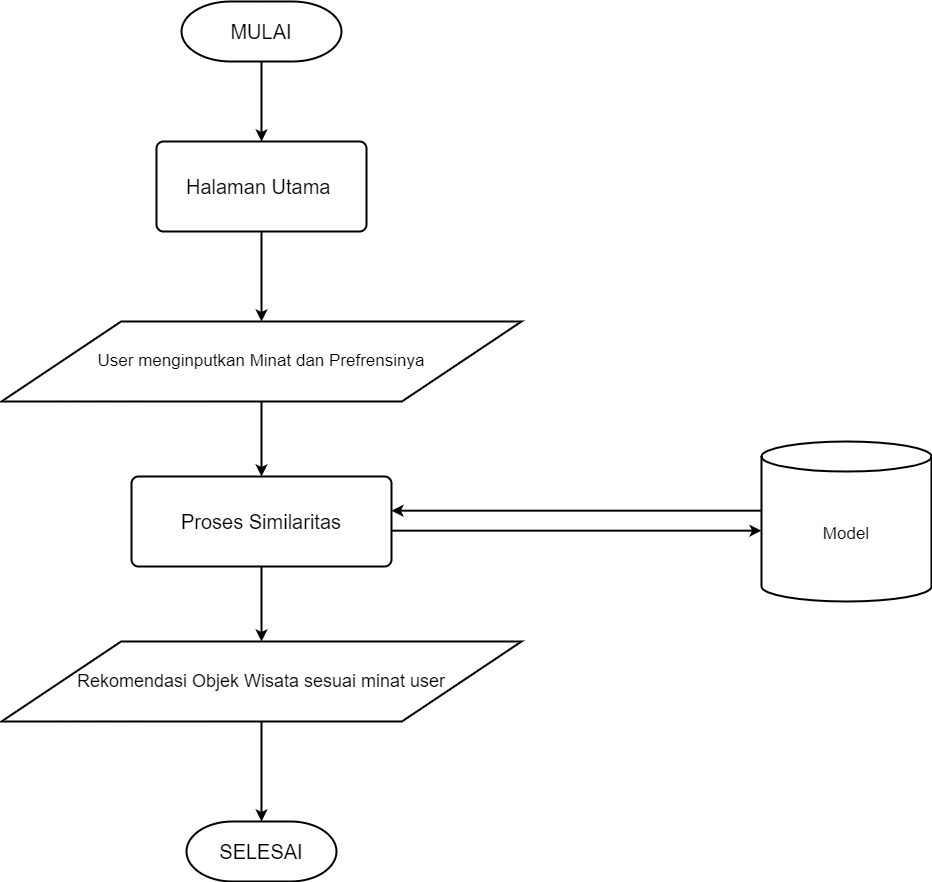

The diagram above was exported from draw.io. Its source (the exported page's mxGraphModel, read from the mxfile embedded in the PNG):
<mxGraphModel dx="2100" dy="1138" grid="1" gridSize="10" guides="1" tooltips="1" connect="1" arrows="1" fold="1" page="1" pageScale="1" pageWidth="1600" pageHeight="1200" math="0" shadow="0">
  <root>
    <mxCell id="0" />
    <mxCell id="1" parent="0" />
    <mxCell id="Ya5JvAj56XZHERtO_S2o-7" style="edgeStyle=orthogonalEdgeStyle;rounded=0;orthogonalLoop=1;jettySize=auto;html=1;exitX=0.5;exitY=1;exitDx=0;exitDy=0;exitPerimeter=0;strokeWidth=2;" edge="1" parent="1" source="twKR0Rhglf-k4AFXpBQI-1" target="twKR0Rhglf-k4AFXpBQI-18">
      <mxGeometry relative="1" as="geometry" />
    </mxCell>
    <mxCell id="twKR0Rhglf-k4AFXpBQI-1" value="&lt;font style=&quot;font-size: 20px;&quot;&gt;MULAI&lt;/font&gt;" style="strokeWidth=2;html=1;shape=mxgraph.flowchart.terminator;whiteSpace=wrap;fontSize=20;" parent="1" vertex="1">
      <mxGeometry x="455" y="60" width="160" height="60" as="geometry" />
    </mxCell>
    <mxCell id="twKR0Rhglf-k4AFXpBQI-2" value="&lt;font style=&quot;font-size: 20px;&quot;&gt;SELESAI&lt;/font&gt;" style="strokeWidth=2;html=1;shape=mxgraph.flowchart.terminator;whiteSpace=wrap;fontSize=20;" parent="1" vertex="1">
      <mxGeometry x="460" y="880" width="150" height="60" as="geometry" />
    </mxCell>
    <mxCell id="Ya5JvAj56XZHERtO_S2o-8" style="edgeStyle=orthogonalEdgeStyle;rounded=0;orthogonalLoop=1;jettySize=auto;html=1;exitX=0.5;exitY=1;exitDx=0;exitDy=0;entryX=0.5;entryY=0;entryDx=0;entryDy=0;strokeWidth=2;" edge="1" parent="1" source="twKR0Rhglf-k4AFXpBQI-18" target="Ya5JvAj56XZHERtO_S2o-1">
      <mxGeometry relative="1" as="geometry" />
    </mxCell>
    <mxCell id="twKR0Rhglf-k4AFXpBQI-18" value="&lt;font style=&quot;font-size: 20px;&quot;&gt;Halaman Utama&amp;nbsp;&lt;/font&gt;" style="rounded=1;whiteSpace=wrap;html=1;absoluteArcSize=1;arcSize=14;strokeWidth=2;fontSize=16;" parent="1" vertex="1">
      <mxGeometry x="430" y="200" width="210" height="90" as="geometry" />
    </mxCell>
    <mxCell id="Ya5JvAj56XZHERtO_S2o-10" style="edgeStyle=orthogonalEdgeStyle;rounded=0;orthogonalLoop=1;jettySize=auto;html=1;exitX=0.5;exitY=1;exitDx=0;exitDy=0;entryX=0.5;entryY=0;entryDx=0;entryDy=0;strokeWidth=2;" edge="1" parent="1" source="Ya5JvAj56XZHERtO_S2o-1" target="Ya5JvAj56XZHERtO_S2o-5">
      <mxGeometry relative="1" as="geometry" />
    </mxCell>
    <mxCell id="Ya5JvAj56XZHERtO_S2o-1" value="&lt;font style=&quot;font-size: 17px;&quot;&gt;User menginputkan Minat dan Prefrensinya&lt;/font&gt;" style="shape=parallelogram;html=1;strokeWidth=2;perimeter=parallelogramPerimeter;whiteSpace=wrap;rounded=1;arcSize=0;size=0.23;fontSize=16;" vertex="1" parent="1">
      <mxGeometry x="275" y="380" width="520" height="80" as="geometry" />
    </mxCell>
    <mxCell id="Ya5JvAj56XZHERtO_S2o-13" style="edgeStyle=orthogonalEdgeStyle;rounded=0;orthogonalLoop=1;jettySize=auto;html=1;exitX=0;exitY=0.5;exitDx=0;exitDy=0;exitPerimeter=0;entryX=1;entryY=0.5;entryDx=0;entryDy=0;strokeWidth=2;" edge="1" parent="1">
      <mxGeometry relative="1" as="geometry">
        <mxPoint x="1035" y="569.17" as="sourcePoint" />
        <mxPoint x="665" y="569.17" as="targetPoint" />
      </mxGeometry>
    </mxCell>
    <mxCell id="Ya5JvAj56XZHERtO_S2o-4" value="&lt;font style=&quot;font-size: 17px;&quot;&gt;Model&lt;/font&gt;" style="shape=cylinder3;whiteSpace=wrap;html=1;boundedLbl=1;backgroundOutline=1;size=15;strokeWidth=2;" vertex="1" parent="1">
      <mxGeometry x="1035" y="500" width="170" height="160" as="geometry" />
    </mxCell>
    <mxCell id="Ya5JvAj56XZHERtO_S2o-11" style="edgeStyle=orthogonalEdgeStyle;rounded=0;orthogonalLoop=1;jettySize=auto;html=1;exitX=0.5;exitY=1;exitDx=0;exitDy=0;entryX=0.5;entryY=0;entryDx=0;entryDy=0;strokeWidth=2;" edge="1" parent="1" source="Ya5JvAj56XZHERtO_S2o-5" target="Ya5JvAj56XZHERtO_S2o-6">
      <mxGeometry relative="1" as="geometry" />
    </mxCell>
    <mxCell id="Ya5JvAj56XZHERtO_S2o-5" value="&lt;font style=&quot;font-size: 20px;&quot;&gt;Proses Similaritas&lt;/font&gt;" style="rounded=1;whiteSpace=wrap;html=1;absoluteArcSize=1;arcSize=14;strokeWidth=2;fontSize=16;" vertex="1" parent="1">
      <mxGeometry x="405" y="535" width="260" height="90" as="geometry" />
    </mxCell>
    <mxCell id="Ya5JvAj56XZHERtO_S2o-6" value="&lt;font style=&quot;font-size: 18px;&quot;&gt;Rekomendasi Objek Wisata sesuai minat user&lt;/font&gt;" style="shape=parallelogram;html=1;strokeWidth=2;perimeter=parallelogramPerimeter;whiteSpace=wrap;rounded=1;arcSize=0;size=0.23;fontSize=16;" vertex="1" parent="1">
      <mxGeometry x="275" y="700" width="520" height="80" as="geometry" />
    </mxCell>
    <mxCell id="Ya5JvAj56XZHERtO_S2o-12" style="edgeStyle=orthogonalEdgeStyle;rounded=0;orthogonalLoop=1;jettySize=auto;html=1;exitX=0.5;exitY=1;exitDx=0;exitDy=0;entryX=0.5;entryY=0;entryDx=0;entryDy=0;entryPerimeter=0;strokeWidth=2;" edge="1" parent="1" source="Ya5JvAj56XZHERtO_S2o-6" target="twKR0Rhglf-k4AFXpBQI-2">
      <mxGeometry relative="1" as="geometry" />
    </mxCell>
    <mxCell id="Ya5JvAj56XZHERtO_S2o-14" style="edgeStyle=orthogonalEdgeStyle;rounded=0;orthogonalLoop=1;jettySize=auto;html=1;exitX=1;exitY=0.5;exitDx=0;exitDy=0;entryX=0;entryY=0.5;entryDx=0;entryDy=0;entryPerimeter=0;strokeWidth=2;" edge="1" parent="1">
      <mxGeometry relative="1" as="geometry">
        <mxPoint x="665" y="589.17" as="sourcePoint" />
        <mxPoint x="1035" y="589.17" as="targetPoint" />
      </mxGeometry>
    </mxCell>
  </root>
</mxGraphModel>